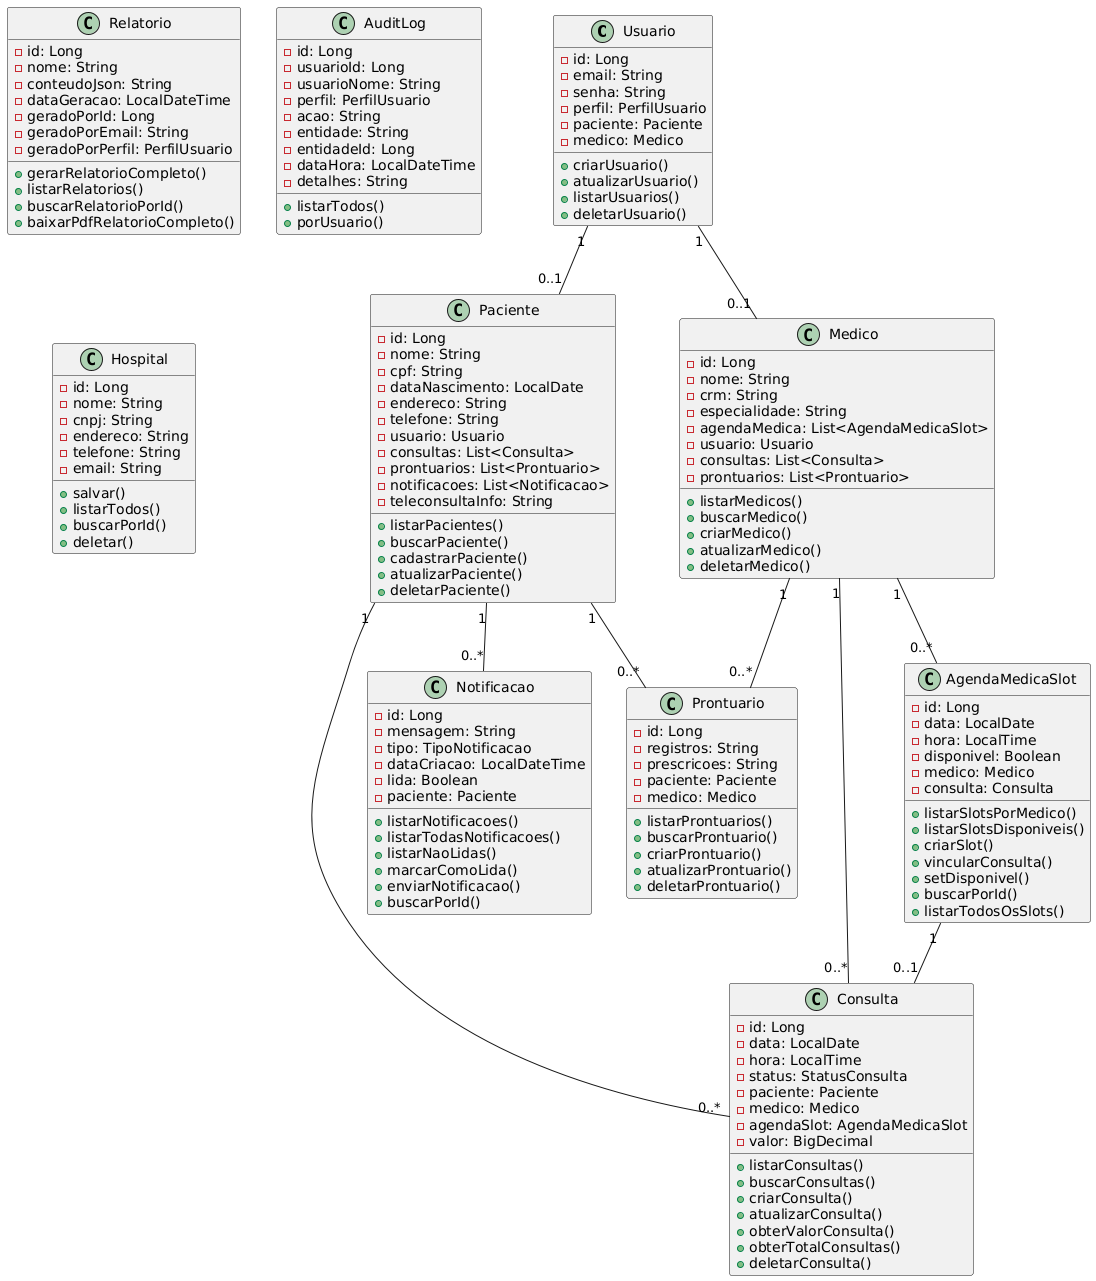

The diagram above was rendered by PlantUML. Its source (embedded in the PNG):
@startuml
'--- Classes principais ---
class Usuario {
    - id: Long
    - email: String
    - senha: String
    - perfil: PerfilUsuario
    - paciente: Paciente
    - medico: Medico
    + criarUsuario()
    + atualizarUsuario()
    + listarUsuarios()
    + deletarUsuario()
}

class Paciente {
    - id: Long
    - nome: String
    - cpf: String
    - dataNascimento: LocalDate
    - endereco: String
    - telefone: String
    - usuario: Usuario
    - consultas: List<Consulta>
    - prontuarios: List<Prontuario>
    - notificacoes: List<Notificacao>
    - teleconsultaInfo: String
    + listarPacientes()
    + buscarPaciente()
    + cadastrarPaciente()
    + atualizarPaciente()
    + deletarPaciente()
}

class Medico {
    - id: Long
    - nome: String
    - crm: String
    - especialidade: String
    - agendaMedica: List<AgendaMedicaSlot>
    - usuario: Usuario
    - consultas: List<Consulta>
    - prontuarios: List<Prontuario>
    + listarMedicos()
    + buscarMedico()
    + criarMedico()
    + atualizarMedico()
    + deletarMedico()
}

class Consulta {
    - id: Long
    - data: LocalDate
    - hora: LocalTime
    - status: StatusConsulta
    - paciente: Paciente
    - medico: Medico
    - agendaSlot: AgendaMedicaSlot
    - valor: BigDecimal
    + listarConsultas()
    + buscarConsultas()
    + criarConsulta()
    + atualizarConsulta()
    + obterValorConsulta()
    + obterTotalConsultas()
    + deletarConsulta()
}

class Prontuario {
    - id: Long
    - registros: String
    - prescricoes: String
    - paciente: Paciente
    - medico: Medico
    + listarProntuarios()
    + buscarProntuario()
    + criarProntuario()
    + atualizarProntuario()
    + deletarProntuario()
}

class AgendaMedicaSlot {
    - id: Long
    - data: LocalDate
    - hora: LocalTime
    - disponivel: Boolean
    - medico: Medico
    - consulta: Consulta
    + listarSlotsPorMedico()
    + listarSlotsDisponiveis()
    + criarSlot()
    + vincularConsulta()
    + setDisponivel()
    + buscarPorId()
    + listarTodosOsSlots()
}

class Notificacao {
    - id: Long
    - mensagem: String
    - tipo: TipoNotificacao
    - dataCriacao: LocalDateTime
    - lida: Boolean
    - paciente: Paciente
    + listarNotificacoes()
    + listarTodasNotificacoes()
    + listarNaoLidas()
    + marcarComoLida()
    + enviarNotificacao()
    + buscarPorId()
}

class Relatorio {
    - id: Long
    - nome: String
    - conteudoJson: String
    - dataGeracao: LocalDateTime
    - geradoPorId: Long
    - geradoPorEmail: String
    - geradoPorPerfil: PerfilUsuario
    + gerarRelatorioCompleto()
    + listarRelatorios()
    + buscarRelatorioPorId()
    + baixarPdfRelatorioCompleto()
}

class AuditLog {
    - id: Long
    - usuarioId: Long
    - usuarioNome: String
    - perfil: PerfilUsuario
    - acao: String
    - entidade: String
    - entidadeId: Long
    - dataHora: LocalDateTime
    - detalhes: String
    + listarTodos()
    + porUsuario()
}

class Hospital {
    - id: Long
    - nome: String
    - cnpj: String
    - endereco: String
    - telefone: String
    - email: String
    + salvar()
    + listarTodos()
    + buscarPorId()
    + deletar()
}

'--- Relacionamentos ---
Usuario "1" -- "0..1" Paciente
Usuario "1" -- "0..1" Medico
Paciente "1" -- "0..*" Consulta
Medico "1" -- "0..*" Consulta
Paciente "1" -- "0..*" Prontuario
Medico "1" -- "0..*" Prontuario
Paciente "1" -- "0..*" Notificacao
Medico "1" -- "0..*" AgendaMedicaSlot
AgendaMedicaSlot "1" -- "0..1" Consulta
@enduml